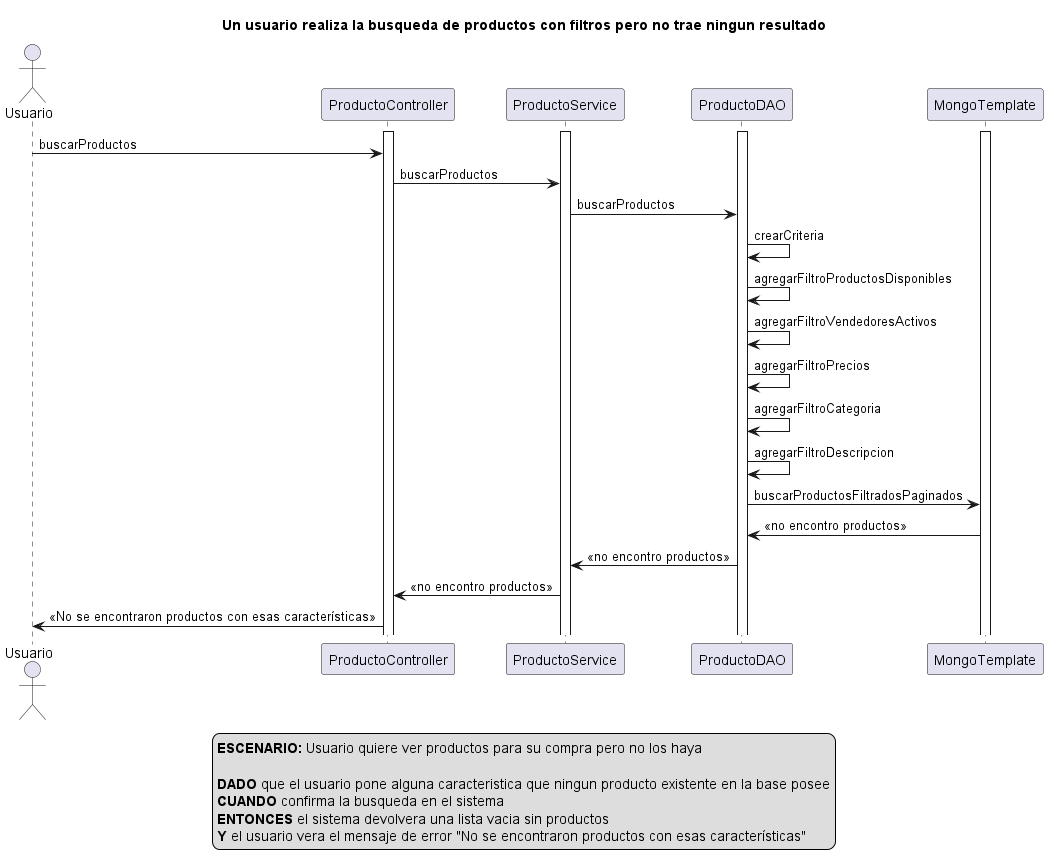

The diagram above was rendered by PlantUML. Its source (embedded in the PNG):
@startuml
actor Usuario
activate ProductoController
activate ProductoService
activate ProductoDAO
activate MongoTemplate

title Un usuario realiza la busqueda de productos con filtros pero no trae ningun resultado

Usuario -> ProductoController: buscarProductos

ProductoController -> ProductoService: buscarProductos

ProductoService -> ProductoDAO: buscarProductos

ProductoDAO -> ProductoDAO: crearCriteria

ProductoDAO -> ProductoDAO: agregarFiltroProductosDisponibles

ProductoDAO -> ProductoDAO: agregarFiltroVendedoresActivos

ProductoDAO -> ProductoDAO: agregarFiltroPrecios

ProductoDAO -> ProductoDAO: agregarFiltroCategoria

ProductoDAO -> ProductoDAO: agregarFiltroDescripcion

ProductoDAO -> MongoTemplate: buscarProductosFiltradosPaginados

MongoTemplate -> ProductoDAO: <<no encontro productos>>

ProductoDAO -> ProductoService: <<no encontro productos>>

ProductoService -> ProductoController: <<no encontro productos>>

ProductoController -> Usuario: <<No se encontraron productos con esas características>>

legend
<b>ESCENARIO:</b> Usuario quiere ver productos para su compra pero no los haya

<b>DADO</b> que el usuario pone alguna caracteristica que ningun producto existente en la base posee
<b>CUANDO</b> confirma la busqueda en el sistema  
<b>ENTONCES</b> el sistema devolvera una lista vacia sin productos
<b>Y</b> el usuario vera el mensaje de error "No se encontraron productos con esas características"
end legend

@enduml